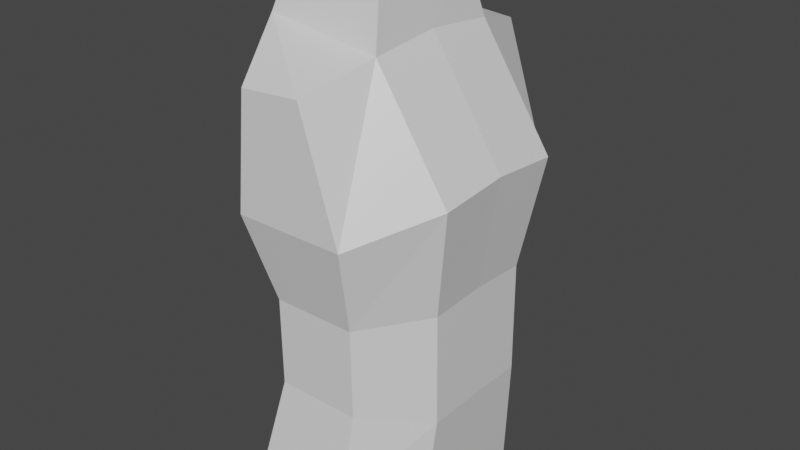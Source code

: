 # Source: defaultPlayerModel.blend  (saved by Blender 2.82.7; exported with 4.5.12 LTS)
import bpy
from mathutils import Matrix  # noqa: F401  (used for matrix-valued properties, if any)

bpy.ops.wm.read_factory_settings(use_empty=True)
scene = bpy.context.scene
scene.name = 'Scene'

# ---- collections
col_collection = bpy.data.collections.new('Collection'); scene.collection.children.link(col_collection)
col_collection_2 = bpy.data.collections.new('Collection 2'); scene.collection.children.link(col_collection_2)

# ---- materials (node trees are filled in below, after node groups)
mat_material = bpy.data.materials.new('Material')
mat_material.alpha_threshold = 0.0
mat_material.use_transparent_shadow = False
mat_material.line_color = (0.0, 0.0, 0.0, 1.0)

# ---- material node trees
mat_material.use_nodes = True; mat_material.node_tree.nodes.clear()
_N = mat_material.node_tree.nodes; _L = mat_material.node_tree.links
n0 = _N.new('ShaderNodeOutputMaterial'); n0.name = 'Material Output'; n0.location = (300, 300)
n1 = _N.new('ShaderNodeBsdfPrincipled'); n1.name = 'Principled BSDF'; n1.location = (10, 300)
n1.distribution = 'GGX'
n1.subsurface_method = 'BURLEY'
n1.inputs[2].default_value = 0.4
n1.inputs[3].default_value = 1.45
n1.inputs[27].default_value = (0.0, 0.0, 0.0, 1.0)
n1.inputs[28].default_value = 1.0
_L.new(n1.outputs[0], n0.inputs[0])
n0.is_active_output = True

# ---- world
world_world = bpy.data.worlds.new('World'); scene.world = world_world
world_world.use_nodes = True; world_world.node_tree.nodes.clear()
_N = world_world.node_tree.nodes; _L = world_world.node_tree.links
n0 = _N.new('ShaderNodeOutputWorld'); n0.name = 'World Output'; n0.location = (300, 300)
n1 = _N.new('ShaderNodeBackground'); n1.name = 'Background'; n1.location = (10, 300)
n1.inputs[0].default_value = (0.05088, 0.05088, 0.05088, 1.0)
_L.new(n1.outputs[0], n0.inputs[0])
n0.is_active_output = True
world_world.color = (0.05088, 0.05088, 0.05088)
world_world.use_sun_shadow = False
world_world.sun_shadow_jitter_overblur = 0.0

# ---- meshes
me_cube = bpy.data.meshes.new('Cube')
me_cube.from_pydata([(0.1081, 1.251, 3.764), (0.3306, 1.175, 0.3758), (-0.4334, 1.251, 3.727), (-0.532, 1.175, 0.3758), (-1.0, 0.0, 0.0), (0.279, 0.0, 4.0), (-0.7321, 0.0, 4.139), (0.6934, 0.0, 0.0), (0.6934, 0.0, 0.0), (0.6934, 0.0, 0.0), (0.3678, 1.066, 1.946), (-0.3709, 1.066, 1.946), (0.7664, 0.0, 2.0), (-0.6839, 0.0, 2.0), (0.4506, 1.256, 2.709), (-0.532, 1.256, 2.709), (0.929, 0.0, 3.0), (-1.0, 0.0, 3.0), (0.3729, 1.058, 1.164), (-0.3709, 1.058, 1.164), (0.7765, 0.0, 1.0), (-0.6839, 0.0, 1.0), (-0.7321, 0.6364, 4.079), (0.6934, 0.589, 1.977e-17), (-1.0, 0.589, 1.977e-17), (0.279, 0.6364, 3.94), (0.7664, 0.5218, 1.974), (-0.6839, 0.5218, 1.974), (0.929, 0.6391, 2.947), (-1.0, 0.6391, 2.947), (-0.6839, 0.5167, 0.9888), (0.7765, 0.5167, 0.9888), (0.1954, 0.4937, 4.463), (0.1954, 0.0, 4.465), (-0.6021, 0.0, 4.576), (-0.6021, 0.4937, 4.574)], [(4, 8), (9, 7)], [(29, 22, 2, 15), (15, 2, 0, 14), (28, 25, 5, 16), (24, 23, 7, 4), (22, 6, 34, 35), (31, 26, 12, 20), (19, 11, 10, 18), (30, 27, 11, 19), (26, 28, 16, 12), (11, 15, 14, 10), (27, 29, 15, 11), (24, 30, 19, 3), (3, 19, 18, 1), (23, 31, 20, 7), (1, 18, 31, 23), (4, 21, 30, 24), (13, 17, 29, 27), (10, 14, 28, 26), (21, 13, 27, 30), (18, 10, 26, 31), (0, 2, 22, 25), (3, 1, 23, 24), (14, 0, 25, 28), (17, 6, 22, 29), (32, 35, 34, 33), (5, 25, 32, 33), (25, 22, 35, 32)])
_uv = me_cube.uv_layers.new(name='UVMap')
_uv.uv.foreach_set('vector', [0.5625, 0.1875, 0.625, 0.1875, 0.625, 0.25, 0.5625, 0.25, 0.5625, 0.25, 0.625, 0.25, 0.625, 0.5, 0.5625, 0.5, 0.5625, 0.5625, 0.625, 0.5625, 0.625, 0.625, 0.5625, 0.625, 0.125, 0.5625, 0.375, 0.5625, 0.375, 0.625, 0.125, 0.625, 0.625, 0.1875, 0.625, 0.125, 0.625, 0.125, 0.625, 0.1875, 0.4375, 0.5625, 0.5, 0.5625, 0.5, 0.625, 0.4375, 0.625, 0.4375, 0.25, 0.5, 0.25, 0.5, 0.5, 0.4375, 0.5, 0.4375, 0.1875, 0.5, 0.1875, 0.5, 0.25, 0.4375, 0.25, 0.5, 0.5625, 0.5625, 0.5625, 0.5625, 0.625, 0.5, 0.625, 0.5, 0.25, 0.5625, 0.25, 0.5625, 0.5, 0.5, 0.5, 0.5, 0.1875, 0.5625, 0.1875, 0.5625, 0.25, 0.5, 0.25, 0.375, 0.1875, 0.4375, 0.1875, 0.4375, 0.25, 0.375, 0.25, 0.375, 0.25, 0.4375, 0.25, 0.4375, 0.5, 0.375, 0.5, 0.375, 0.5625, 0.4375, 0.5625, 0.4375, 0.625, 0.375, 0.625, 0.375, 0.5, 0.4375, 0.5, 0.4375, 0.5625, 0.375, 0.5625, 0.375, 0.125, 0.4375, 0.125, 0.4375, 0.1875, 0.375, 0.1875, 0.5, 0.125, 0.5625, 0.125, 0.5625, 0.1875, 0.5, 0.1875, 0.5, 0.5, 0.5625, 0.5, 0.5625, 0.5625, 0.5, 0.5625, 0.4375, 0.125, 0.5, 0.125, 0.5, 0.1875, 0.4375, 0.1875, 0.4375, 0.5, 0.5, 0.5, 0.5, 0.5625, 0.4375, 0.5625, 0.625, 0.5, 0.875, 0.5, 0.875, 0.5625, 0.625, 0.5625, 0.125, 0.5, 0.375, 0.5, 0.375, 0.5625, 0.125, 0.5625, 0.5625, 0.5, 0.625, 0.5, 0.625, 0.5625, 0.5625, 0.5625, 0.5625, 0.125, 0.625, 0.125, 0.625, 0.1875, 0.5625, 0.1875, 0.625, 0.5625, 0.875, 0.5625, 0.875, 0.625, 0.625, 0.625, 0.625, 0.625, 0.625, 0.5625, 0.625, 0.5625, 0.625, 0.625, 0.625, 0.5625, 0.875, 0.5625, 0.875, 0.5625, 0.625, 0.5625])
me_cube.materials.append(mat_material)
me_cube.use_remesh_preserve_volume = False
me_cube.use_remesh_preserve_attributes = False
me_cube.use_mirror_vertex_groups = False
me_cube.update()

# ---- objects
ob_cube = bpy.data.objects.new('Cube', me_cube)

# ---- transforms, parenting, visibility, modifiers, constraints
ob_cube.location = (0.0, 0.0, 0.0)
ob_cube.lock_rotations_4d = False
ob_cube.empty_display_type = 'ARROWS'
ob_cube.lineart.crease_threshold = 0.0
_m = ob_cube.modifiers.new('Mirror', 'MIRROR')
_m.use_axis = (False, True, False)
_m.use_clip = True

# ---- collection membership
col_collection.objects.link(ob_cube)

# ---- scene / render settings (as saved in the file)
scene.frame_start = 1; scene.frame_end = 250; scene.frame_set(31)
scene.render.engine = 'BLENDER_EEVEE_NEXT'
scene.cycles.use_denoising = False
scene.cycles.samples = 128
scene.cycles.sampling_pattern = 'TABULATED_SOBOL'
scene.cycles.use_adaptive_sampling = False
scene.cycles.use_light_tree = False
scene.view_settings.view_transform = 'Filmic'
bpy.context.view_layer.update()

# ---- added for rendering (the .blend has no active camera and no usable light): camera, sun
cam_auto = bpy.data.cameras.new('AutoCamera')
cam_auto.lens = 50.0
cam_auto.sensor_width = 36.0
cam_auto.clip_end = 1000.0
ob_auto_camera = bpy.data.objects.new('AutoCamera', cam_auto)
scene.collection.objects.link(ob_auto_camera)
ob_auto_camera.location = (5.11332, -6.17857, 6.40716)
ob_auto_camera.rotation_euler = (1.09748, -7.21219e-08, 0.694738)
scene.camera = ob_auto_camera
light_auto_sun = bpy.data.lights.new('AutoSun', 'SUN')
light_auto_sun.energy = 3.0
light_auto_sun.angle = 0.0523599
ob_auto_sun = bpy.data.objects.new('AutoSun', light_auto_sun)
scene.collection.objects.link(ob_auto_sun)
ob_auto_sun.rotation_euler = (0.872665, 0.174533, 0.523599)
bpy.context.view_layer.update()
